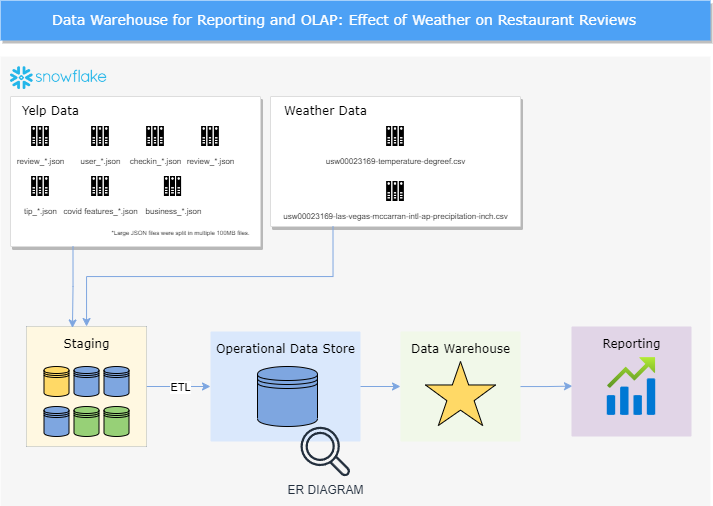

The diagram above was exported from draw.io. Its source (the exported page's mxGraphModel, read from the mxfile embedded in the PNG):
<mxGraphModel dx="1687" dy="920" grid="1" gridSize="10" guides="1" tooltips="1" connect="1" arrows="1" fold="1" page="1" pageScale="1" pageWidth="1169" pageHeight="827" background="none" math="0" shadow="0">
  <root>
    <mxCell id="0" />
    <mxCell id="1" parent="0" />
    <mxCell id="14" value="" style="fillColor=#F6F6F6;strokeColor=none;shadow=0;gradientColor=none;fontSize=14;align=left;spacing=10;fontColor=#717171;9E9E9E;verticalAlign=top;spacingTop=-4;fontStyle=0;spacingLeft=40;html=1;container=0;" parent="1" vertex="1">
      <mxGeometry x="230" y="217" width="710" height="450" as="geometry" />
    </mxCell>
    <mxCell id="zTChsLHKrurm_NVE_m4j-729" style="edgeStyle=orthogonalEdgeStyle;rounded=0;orthogonalLoop=1;jettySize=auto;html=1;entryX=0;entryY=0.5;entryDx=0;entryDy=0;strokeColor=#7EA6E0;" edge="1" parent="1" source="705" target="706">
      <mxGeometry relative="1" as="geometry" />
    </mxCell>
    <mxCell id="zTChsLHKrurm_NVE_m4j-742" value="ETL" style="edgeLabel;html=1;align=center;verticalAlign=middle;resizable=0;points=[];" vertex="1" connectable="0" parent="zTChsLHKrurm_NVE_m4j-729">
      <mxGeometry x="-0.2575" y="1" relative="1" as="geometry">
        <mxPoint x="10" y="1" as="offset" />
      </mxGeometry>
    </mxCell>
    <mxCell id="2" value="&lt;font face=&quot;Verdana&quot; data-font-src=&quot;https://fonts.googleapis.com/css?family=Architects+Daughter&quot;&gt;Data Warehouse for Reporting and OLAP: Effect of Weather on Restaurant Reviews&lt;/font&gt;" style="fillColor=#4DA1F5;strokeColor=none;shadow=1;gradientColor=none;fontSize=14;align=left;spacingLeft=50;fontColor=#ffffff;html=1;" parent="1" vertex="1">
      <mxGeometry x="230" y="161" width="710" height="40" as="geometry" />
    </mxCell>
    <mxCell id="zTChsLHKrurm_NVE_m4j-719" value="" style="shape=image;verticalLabelPosition=bottom;labelBackgroundColor=default;verticalAlign=top;aspect=fixed;imageAspect=0;image=https://upload.wikimedia.org/wikipedia/commons/thumb/f/ff/Snowflake_Logo.svg/2560px-Snowflake_Logo.svg.png;" vertex="1" parent="1">
      <mxGeometry x="240" y="227" width="96.17" height="23" as="geometry" />
    </mxCell>
    <mxCell id="zTChsLHKrurm_NVE_m4j-723" value="" style="group" vertex="1" connectable="0" parent="1">
      <mxGeometry x="630" y="492" width="120" height="110" as="geometry" />
    </mxCell>
    <mxCell id="707" value="&lt;font face=&quot;Verdana&quot; color=&quot;#000000&quot;&gt;Data Warehouse&lt;/font&gt;" style="rounded=1;absoluteArcSize=1;arcSize=2;html=1;strokeColor=none;gradientColor=none;shadow=0;dashed=0;strokeColor=none;fontSize=12;fontColor=#9E9E9E;align=center;verticalAlign=top;spacing=10;spacingTop=-4;fillColor=#F1F8E9;" parent="zTChsLHKrurm_NVE_m4j-723" vertex="1">
      <mxGeometry width="120" height="110" as="geometry" />
    </mxCell>
    <mxCell id="zTChsLHKrurm_NVE_m4j-722" value="" style="verticalLabelPosition=bottom;verticalAlign=top;html=1;shape=mxgraph.basic.star;fillColor=#FFD966;" vertex="1" parent="zTChsLHKrurm_NVE_m4j-723">
      <mxGeometry x="25" y="30" width="70" height="64" as="geometry" />
    </mxCell>
    <mxCell id="zTChsLHKrurm_NVE_m4j-726" value="" style="group" vertex="1" connectable="0" parent="1">
      <mxGeometry x="440" y="497" width="154" height="148" as="geometry" />
    </mxCell>
    <mxCell id="706" value="&lt;font face=&quot;Verdana&quot;&gt;Operational Data Store&lt;/font&gt;" style="rounded=1;absoluteArcSize=1;arcSize=2;html=1;strokeColor=#6c8ebf;shadow=0;dashed=0;strokeColor=none;fontSize=12;align=center;verticalAlign=top;spacing=10;spacingTop=-4;fillColor=#dae8fc;" parent="zTChsLHKrurm_NVE_m4j-726" vertex="1">
      <mxGeometry y="-5" width="150" height="110" as="geometry" />
    </mxCell>
    <mxCell id="zTChsLHKrurm_NVE_m4j-725" value="" style="shape=datastore;whiteSpace=wrap;html=1;fillColor=#7EA6E0;" vertex="1" parent="zTChsLHKrurm_NVE_m4j-726">
      <mxGeometry x="47" y="30" width="60" height="60" as="geometry" />
    </mxCell>
    <mxCell id="zTChsLHKrurm_NVE_m4j-745" value="ER DIAGRAM" style="sketch=0;outlineConnect=0;fontColor=#232F3E;gradientColor=none;fillColor=#232F3D;strokeColor=none;dashed=0;verticalLabelPosition=bottom;verticalAlign=top;align=center;html=1;fontSize=12;fontStyle=0;aspect=fixed;pointerEvents=1;shape=mxgraph.aws4.magnifying_glass_2;" vertex="1" parent="zTChsLHKrurm_NVE_m4j-726">
      <mxGeometry x="90" y="90" width="50" height="50" as="geometry" />
    </mxCell>
    <mxCell id="zTChsLHKrurm_NVE_m4j-727" style="edgeStyle=orthogonalEdgeStyle;rounded=0;orthogonalLoop=1;jettySize=auto;html=1;strokeColor=#7EA6E0;" edge="1" parent="1" source="706" target="707">
      <mxGeometry relative="1" as="geometry" />
    </mxCell>
    <mxCell id="zTChsLHKrurm_NVE_m4j-728" style="edgeStyle=orthogonalEdgeStyle;rounded=0;orthogonalLoop=1;jettySize=auto;html=1;entryX=0.008;entryY=0.542;entryDx=0;entryDy=0;entryPerimeter=0;strokeColor=#7EA6E0;" edge="1" parent="1" source="707" target="zTChsLHKrurm_NVE_m4j-720">
      <mxGeometry relative="1" as="geometry" />
    </mxCell>
    <mxCell id="zTChsLHKrurm_NVE_m4j-737" value="" style="group;fillColor=#647687;strokeColor=none;fontColor=#ffffff;" vertex="1" connectable="0" parent="1">
      <mxGeometry x="256" y="487" width="120" height="120" as="geometry" />
    </mxCell>
    <mxCell id="705" value="&lt;font face=&quot;Verdana&quot; color=&quot;#000000&quot;&gt;Staging&lt;/font&gt;" style="rounded=1;absoluteArcSize=1;arcSize=2;html=1;strokeColor=none;gradientColor=none;shadow=0;dashed=0;strokeColor=none;fontSize=12;fontColor=#9E9E9E;align=center;verticalAlign=top;spacing=10;spacingTop=-4;fillColor=#FFF8E1;" parent="zTChsLHKrurm_NVE_m4j-737" vertex="1">
      <mxGeometry width="120" height="120" as="geometry" />
    </mxCell>
    <mxCell id="zTChsLHKrurm_NVE_m4j-730" value="" style="shape=datastore;whiteSpace=wrap;html=1;fillColor=#FFD966;" vertex="1" parent="zTChsLHKrurm_NVE_m4j-737">
      <mxGeometry x="17.5" y="40" width="25" height="30" as="geometry" />
    </mxCell>
    <mxCell id="zTChsLHKrurm_NVE_m4j-731" value="" style="shape=datastore;whiteSpace=wrap;html=1;fillColor=#7EA6E0;" vertex="1" parent="zTChsLHKrurm_NVE_m4j-737">
      <mxGeometry x="77.5" y="40" width="25" height="30" as="geometry" />
    </mxCell>
    <mxCell id="zTChsLHKrurm_NVE_m4j-732" value="" style="shape=datastore;whiteSpace=wrap;html=1;fillColor=#7EA6E0;" vertex="1" parent="zTChsLHKrurm_NVE_m4j-737">
      <mxGeometry x="47.5" y="40" width="25" height="30" as="geometry" />
    </mxCell>
    <mxCell id="zTChsLHKrurm_NVE_m4j-734" value="" style="shape=datastore;whiteSpace=wrap;html=1;fillColor=#7EA6E0;" vertex="1" parent="zTChsLHKrurm_NVE_m4j-737">
      <mxGeometry x="17.5" y="80" width="25" height="30" as="geometry" />
    </mxCell>
    <mxCell id="zTChsLHKrurm_NVE_m4j-735" value="" style="shape=datastore;whiteSpace=wrap;html=1;fillColor=#97D077;" vertex="1" parent="zTChsLHKrurm_NVE_m4j-737">
      <mxGeometry x="77.5" y="80" width="25" height="30" as="geometry" />
    </mxCell>
    <mxCell id="zTChsLHKrurm_NVE_m4j-736" value="" style="shape=datastore;whiteSpace=wrap;html=1;fillColor=#97D077;" vertex="1" parent="zTChsLHKrurm_NVE_m4j-737">
      <mxGeometry x="47.5" y="80" width="25" height="30" as="geometry" />
    </mxCell>
    <mxCell id="zTChsLHKrurm_NVE_m4j-740" value="" style="group" vertex="1" connectable="0" parent="1">
      <mxGeometry x="801" y="487" width="120" height="110" as="geometry" />
    </mxCell>
    <mxCell id="zTChsLHKrurm_NVE_m4j-720" value="&lt;font face=&quot;Verdana&quot;&gt;Reporting&lt;/font&gt;" style="rounded=1;absoluteArcSize=1;arcSize=2;html=1;strokeColor=#9673a6;shadow=0;dashed=0;strokeColor=none;fontSize=12;align=center;verticalAlign=top;spacing=10;spacingTop=-4;fillColor=#e1d5e7;" vertex="1" parent="zTChsLHKrurm_NVE_m4j-740">
      <mxGeometry width="120" height="110" as="geometry" />
    </mxCell>
    <mxCell id="zTChsLHKrurm_NVE_m4j-739" value="" style="image;aspect=fixed;html=1;points=[];align=center;fontSize=12;image=img/lib/azure2/other/Intune_Trends.svg;" vertex="1" parent="zTChsLHKrurm_NVE_m4j-740">
      <mxGeometry x="35.77999999999997" y="31" width="48.45" height="58" as="geometry" />
    </mxCell>
    <mxCell id="zTChsLHKrurm_NVE_m4j-747" value="" style="group;rounded=0;" vertex="1" connectable="0" parent="1">
      <mxGeometry x="240" y="257" width="325" height="168" as="geometry" />
    </mxCell>
    <mxCell id="703" value="" style="strokeColor=#dddddd;fillColor=#ffffff;shadow=1;strokeWidth=1;rounded=1;absoluteArcSize=1;arcSize=2;fontSize=10;fontColor=#9E9E9E;align=left;html=1;" parent="zTChsLHKrurm_NVE_m4j-747" vertex="1">
      <mxGeometry width="250" height="150" as="geometry" />
    </mxCell>
    <mxCell id="zTChsLHKrurm_NVE_m4j-741" value="&lt;font face=&quot;Verdana&quot;&gt;Yelp Data&lt;/font&gt;" style="text;html=1;align=center;verticalAlign=middle;resizable=0;points=[];autosize=1;strokeColor=none;fillColor=none;" vertex="1" parent="zTChsLHKrurm_NVE_m4j-747">
      <mxGeometry width="80" height="30" as="geometry" />
    </mxCell>
    <mxCell id="zTChsLHKrurm_NVE_m4j-750" value="&lt;font style=&quot;font-size: 8px;&quot;&gt;review_*.json&lt;/font&gt;" style="shape=image;html=1;verticalAlign=top;verticalLabelPosition=bottom;labelBackgroundColor=#ffffff;imageAspect=0;aspect=fixed;image=https://cdn4.iconfinder.com/data/icons/essential-app-1/16/folder-organize-file-document-128.png" vertex="1" parent="zTChsLHKrurm_NVE_m4j-747">
      <mxGeometry x="20" y="30" width="20" height="20" as="geometry" />
    </mxCell>
    <mxCell id="zTChsLHKrurm_NVE_m4j-751" value="&lt;font style=&quot;font-size: 8px;&quot;&gt;business_*.json&lt;/font&gt;" style="shape=image;html=1;verticalAlign=top;verticalLabelPosition=bottom;labelBackgroundColor=#ffffff;imageAspect=0;aspect=fixed;image=https://cdn4.iconfinder.com/data/icons/essential-app-1/16/folder-organize-file-document-128.png" vertex="1" parent="zTChsLHKrurm_NVE_m4j-747">
      <mxGeometry x="152.5" y="80" width="20" height="20" as="geometry" />
    </mxCell>
    <mxCell id="zTChsLHKrurm_NVE_m4j-752" value="&lt;font style=&quot;font-size: 8px;&quot;&gt;checkin_*.json&lt;/font&gt;" style="shape=image;html=1;verticalAlign=top;verticalLabelPosition=bottom;labelBackgroundColor=#ffffff;imageAspect=0;aspect=fixed;image=https://cdn4.iconfinder.com/data/icons/essential-app-1/16/folder-organize-file-document-128.png" vertex="1" parent="zTChsLHKrurm_NVE_m4j-747">
      <mxGeometry x="135" y="30" width="20" height="20" as="geometry" />
    </mxCell>
    <mxCell id="zTChsLHKrurm_NVE_m4j-753" value="&lt;font style=&quot;font-size: 8px;&quot;&gt;review_*.json&lt;/font&gt;" style="shape=image;html=1;verticalAlign=top;verticalLabelPosition=bottom;labelBackgroundColor=#ffffff;imageAspect=0;aspect=fixed;image=https://cdn4.iconfinder.com/data/icons/essential-app-1/16/folder-organize-file-document-128.png" vertex="1" parent="zTChsLHKrurm_NVE_m4j-747">
      <mxGeometry x="190" y="30" width="20" height="20" as="geometry" />
    </mxCell>
    <mxCell id="zTChsLHKrurm_NVE_m4j-754" value="&lt;font style=&quot;font-size: 8px;&quot;&gt;tip_*.json&lt;/font&gt;" style="shape=image;html=1;verticalAlign=top;verticalLabelPosition=bottom;labelBackgroundColor=#ffffff;imageAspect=0;aspect=fixed;image=https://cdn4.iconfinder.com/data/icons/essential-app-1/16/folder-organize-file-document-128.png" vertex="1" parent="zTChsLHKrurm_NVE_m4j-747">
      <mxGeometry x="20" y="80" width="20" height="20" as="geometry" />
    </mxCell>
    <mxCell id="zTChsLHKrurm_NVE_m4j-755" value="&lt;font style=&quot;font-size: 8px;&quot;&gt;user_*.json&lt;/font&gt;" style="shape=image;html=1;verticalAlign=top;verticalLabelPosition=bottom;labelBackgroundColor=#ffffff;imageAspect=0;aspect=fixed;image=https://cdn4.iconfinder.com/data/icons/essential-app-1/16/folder-organize-file-document-128.png" vertex="1" parent="zTChsLHKrurm_NVE_m4j-747">
      <mxGeometry x="80" y="30" width="20" height="20" as="geometry" />
    </mxCell>
    <mxCell id="zTChsLHKrurm_NVE_m4j-769" value="&lt;font style=&quot;font-size: 8px;&quot;&gt;covid features_*.json&lt;/font&gt;" style="shape=image;html=1;verticalAlign=top;verticalLabelPosition=bottom;labelBackgroundColor=#ffffff;imageAspect=0;aspect=fixed;image=https://cdn4.iconfinder.com/data/icons/essential-app-1/16/folder-organize-file-document-128.png" vertex="1" parent="zTChsLHKrurm_NVE_m4j-747">
      <mxGeometry x="80" y="80" width="20" height="20" as="geometry" />
    </mxCell>
    <mxCell id="zTChsLHKrurm_NVE_m4j-756" value="&lt;font style=&quot;font-size: 6px;&quot;&gt;*Large JSON files were split in multiple 100MB files.&lt;/font&gt;" style="text;html=1;align=center;verticalAlign=middle;resizable=0;points=[];autosize=1;strokeColor=none;fillColor=none;" vertex="1" parent="zTChsLHKrurm_NVE_m4j-747">
      <mxGeometry x="90" y="120" width="160" height="30" as="geometry" />
    </mxCell>
    <mxCell id="zTChsLHKrurm_NVE_m4j-759" value="" style="group;rounded=0;" vertex="1" connectable="0" parent="1">
      <mxGeometry x="500" y="257" width="325" height="168" as="geometry" />
    </mxCell>
    <mxCell id="zTChsLHKrurm_NVE_m4j-760" value="" style="strokeColor=#dddddd;fillColor=#ffffff;shadow=1;strokeWidth=1;rounded=1;absoluteArcSize=1;arcSize=2;fontSize=10;fontColor=#9E9E9E;align=left;html=1;" vertex="1" parent="zTChsLHKrurm_NVE_m4j-759">
      <mxGeometry width="250" height="130" as="geometry" />
    </mxCell>
    <mxCell id="zTChsLHKrurm_NVE_m4j-761" value="&lt;font face=&quot;Verdana&quot;&gt;Weather Data&lt;/font&gt;" style="text;html=1;align=center;verticalAlign=middle;resizable=0;points=[];autosize=1;strokeColor=none;fillColor=none;" vertex="1" parent="zTChsLHKrurm_NVE_m4j-759">
      <mxGeometry width="110" height="30" as="geometry" />
    </mxCell>
    <mxCell id="zTChsLHKrurm_NVE_m4j-762" value="&lt;font style=&quot;font-size: 8px;&quot;&gt;usw00023169-temperature-degreef.csv&lt;/font&gt;" style="shape=image;html=1;verticalAlign=top;verticalLabelPosition=bottom;labelBackgroundColor=#ffffff;imageAspect=0;aspect=fixed;image=https://cdn4.iconfinder.com/data/icons/essential-app-1/16/folder-organize-file-document-128.png" vertex="1" parent="zTChsLHKrurm_NVE_m4j-759">
      <mxGeometry x="115" y="30" width="20" height="20" as="geometry" />
    </mxCell>
    <mxCell id="zTChsLHKrurm_NVE_m4j-763" value="&lt;font style=&quot;font-size: 8px;&quot;&gt;usw00023169-las-vegas-mccarran-intl-ap-precipitation-inch.csv&lt;/font&gt;" style="shape=image;html=1;verticalAlign=top;verticalLabelPosition=bottom;labelBackgroundColor=#ffffff;imageAspect=0;aspect=fixed;image=https://cdn4.iconfinder.com/data/icons/essential-app-1/16/folder-organize-file-document-128.png" vertex="1" parent="zTChsLHKrurm_NVE_m4j-759">
      <mxGeometry x="115" y="85" width="20" height="20" as="geometry" />
    </mxCell>
    <mxCell id="zTChsLHKrurm_NVE_m4j-770" style="edgeStyle=orthogonalEdgeStyle;rounded=0;orthogonalLoop=1;jettySize=auto;html=1;exitX=0.25;exitY=1;exitDx=0;exitDy=0;entryX=0.383;entryY=0.012;entryDx=0;entryDy=0;entryPerimeter=0;strokeColor=#7EA6E0;" edge="1" parent="1" source="703" target="705">
      <mxGeometry relative="1" as="geometry" />
    </mxCell>
    <mxCell id="zTChsLHKrurm_NVE_m4j-771" style="edgeStyle=orthogonalEdgeStyle;rounded=0;orthogonalLoop=1;jettySize=auto;html=1;exitX=0.25;exitY=1;exitDx=0;exitDy=0;strokeColor=#7EA6E0;" edge="1" parent="1" source="zTChsLHKrurm_NVE_m4j-760" target="705">
      <mxGeometry relative="1" as="geometry" />
    </mxCell>
  </root>
</mxGraphModel>